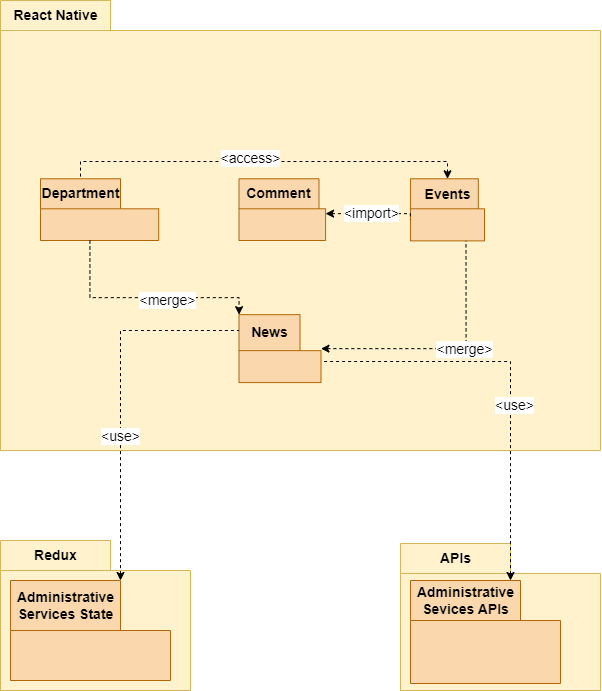

The diagram above was exported from draw.io. Its source (the exported page's mxGraphModel, read from the mxfile embedded in the PNG):
<mxGraphModel dx="1500" dy="830" grid="1" gridSize="10" guides="1" tooltips="1" connect="1" arrows="1" fold="1" page="1" pageScale="1" pageWidth="827" pageHeight="1169" math="0" shadow="0">
  <root>
    <mxCell id="0" />
    <mxCell id="1" parent="0" />
    <mxCell id="G0VAK1PNARIw9f0RTAMm-1" value="React Native" style="shape=folder;fontStyle=1;tabWidth=110;tabHeight=30;tabPosition=left;html=1;boundedLbl=1;labelInHeader=1;container=1;collapsible=0;labelBackgroundColor=none;strokeColor=#d6b656;fillColor=#fff2cc;fontSize=14;" vertex="1" parent="1">
      <mxGeometry x="70" y="40" width="600" height="450" as="geometry" />
    </mxCell>
    <mxCell id="G0VAK1PNARIw9f0RTAMm-2" value="" style="html=1;strokeColor=none;resizeWidth=1;resizeHeight=1;fillColor=none;part=1;connectable=0;allowArrows=0;deletable=0;labelBackgroundColor=none;fontSize=14;" vertex="1" parent="G0VAK1PNARIw9f0RTAMm-1">
      <mxGeometry width="600" height="315" relative="1" as="geometry">
        <mxPoint y="30" as="offset" />
      </mxGeometry>
    </mxCell>
    <mxCell id="G0VAK1PNARIw9f0RTAMm-13" value="Department" style="shape=folder;fontStyle=1;tabWidth=80;tabHeight=30;tabPosition=left;html=1;boundedLbl=1;labelInHeader=1;container=1;collapsible=0;labelBackgroundColor=none;strokeColor=#b46504;fillColor=#fad7ac;fontSize=14;" vertex="1" parent="G0VAK1PNARIw9f0RTAMm-1">
      <mxGeometry x="40" y="178.3" width="118.2" height="61.7" as="geometry" />
    </mxCell>
    <mxCell id="G0VAK1PNARIw9f0RTAMm-14" value="" style="html=1;strokeColor=none;resizeWidth=1;resizeHeight=1;fillColor=none;part=1;connectable=0;allowArrows=0;deletable=0;labelBackgroundColor=none;fontSize=14;" vertex="1" parent="G0VAK1PNARIw9f0RTAMm-13">
      <mxGeometry width="118.2" height="43.190000000000005" relative="1" as="geometry">
        <mxPoint y="30" as="offset" />
      </mxGeometry>
    </mxCell>
    <mxCell id="G0VAK1PNARIw9f0RTAMm-15" value="" style="html=1;strokeColor=none;resizeWidth=1;resizeHeight=1;fillColor=none;part=1;connectable=0;allowArrows=0;deletable=0;labelBackgroundColor=none;fontSize=14;" vertex="1" parent="G0VAK1PNARIw9f0RTAMm-13">
      <mxGeometry x="10.131428571428572" y="25.167105263157904" width="50.657142857142844" height="11.365789473684211" as="geometry" />
    </mxCell>
    <mxCell id="sB0LAqMIvrmsFl3MgKAP-2" style="edgeStyle=orthogonalEdgeStyle;rounded=0;orthogonalLoop=1;jettySize=auto;html=1;entryX=0;entryY=0;entryDx=40;entryDy=0;entryPerimeter=0;dashed=1;labelBackgroundColor=none;fontSize=14;startArrow=classic;startFill=1;endArrow=none;endFill=0;" edge="1" parent="G0VAK1PNARIw9f0RTAMm-1" source="G0VAK1PNARIw9f0RTAMm-16" target="G0VAK1PNARIw9f0RTAMm-13">
      <mxGeometry relative="1" as="geometry">
        <Array as="points">
          <mxPoint x="447" y="161" />
          <mxPoint x="80" y="161" />
        </Array>
      </mxGeometry>
    </mxCell>
    <mxCell id="sB0LAqMIvrmsFl3MgKAP-3" value="&amp;lt;access&amp;gt;" style="edgeLabel;html=1;align=center;verticalAlign=middle;resizable=0;points=[];fontSize=14;" vertex="1" connectable="0" parent="sB0LAqMIvrmsFl3MgKAP-2">
      <mxGeometry x="0.0656" y="-4" relative="1" as="geometry">
        <mxPoint x="-1" as="offset" />
      </mxGeometry>
    </mxCell>
    <mxCell id="G0VAK1PNARIw9f0RTAMm-16" value="Events" style="shape=folder;fontStyle=1;tabWidth=80;tabHeight=30;tabPosition=left;html=1;boundedLbl=1;labelInHeader=1;container=1;collapsible=0;labelBackgroundColor=none;strokeColor=#b46504;fillColor=#fad7ac;fontSize=14;" vertex="1" parent="G0VAK1PNARIw9f0RTAMm-1">
      <mxGeometry x="409.9412928456407" y="178.299544567339" width="74.07407407407408" height="62.06896551724139" as="geometry" />
    </mxCell>
    <mxCell id="G0VAK1PNARIw9f0RTAMm-17" value="" style="html=1;strokeColor=none;resizeWidth=1;resizeHeight=1;fillColor=none;part=1;connectable=0;allowArrows=0;deletable=0;labelBackgroundColor=none;fontSize=14;" vertex="1" parent="G0VAK1PNARIw9f0RTAMm-16">
      <mxGeometry width="90" height="40" relative="1" as="geometry">
        <mxPoint y="30" as="offset" />
      </mxGeometry>
    </mxCell>
    <mxCell id="G0VAK1PNARIw9f0RTAMm-18" value="" style="html=1;strokeColor=none;resizeWidth=1;resizeHeight=1;fillColor=none;part=1;connectable=0;allowArrows=0;deletable=0;labelBackgroundColor=none;fontSize=14;" vertex="1" parent="G0VAK1PNARIw9f0RTAMm-16">
      <mxGeometry x="6.349206349206349" y="25.317604355716888" width="31.746031746031736" height="11.433756805807624" as="geometry" />
    </mxCell>
    <mxCell id="G0VAK1PNARIw9f0RTAMm-31" value="News" style="shape=folder;fontStyle=1;tabWidth=61;tabHeight=36;tabPosition=left;html=1;boundedLbl=1;labelInHeader=1;container=1;collapsible=0;labelBackgroundColor=none;strokeColor=#b46504;fillColor=#fad7ac;fontSize=14;" vertex="1" parent="G0VAK1PNARIw9f0RTAMm-1">
      <mxGeometry x="238.5093167701863" y="314.15094339622647" width="81.98757763975155" height="67.9245283018868" as="geometry" />
    </mxCell>
    <mxCell id="G0VAK1PNARIw9f0RTAMm-32" value="" style="html=1;strokeColor=none;resizeWidth=1;resizeHeight=1;fillColor=none;part=1;connectable=0;allowArrows=0;deletable=0;labelBackgroundColor=none;fontSize=14;" vertex="1" parent="G0VAK1PNARIw9f0RTAMm-31">
      <mxGeometry width="90" height="50" relative="1" as="geometry">
        <mxPoint y="30" as="offset" />
      </mxGeometry>
    </mxCell>
    <mxCell id="G0VAK1PNARIw9f0RTAMm-33" value="" style="html=1;strokeColor=none;resizeWidth=1;resizeHeight=1;fillColor=none;part=1;connectable=0;allowArrows=0;deletable=0;labelBackgroundColor=none;fontSize=14;" vertex="1" parent="G0VAK1PNARIw9f0RTAMm-31">
      <mxGeometry x="7.027506654835848" y="27.706057596822244" width="35.13753327417924" height="12.512413108242304" as="geometry" />
    </mxCell>
    <mxCell id="G0VAK1PNARIw9f0RTAMm-29" style="edgeStyle=orthogonalEdgeStyle;rounded=0;orthogonalLoop=1;jettySize=auto;html=1;entryX=0.75;entryY=1;entryDx=0;entryDy=0;entryPerimeter=0;dashed=1;labelBackgroundColor=none;fontSize=14;startArrow=classic;startFill=1;endArrow=none;endFill=0;" edge="1" parent="G0VAK1PNARIw9f0RTAMm-1" source="G0VAK1PNARIw9f0RTAMm-31" target="G0VAK1PNARIw9f0RTAMm-16">
      <mxGeometry relative="1" as="geometry">
        <Array as="points">
          <mxPoint x="465.83850931677017" y="348.11320754716985" />
        </Array>
      </mxGeometry>
    </mxCell>
    <mxCell id="G0VAK1PNARIw9f0RTAMm-30" value="&amp;lt;merge&amp;gt;" style="edgeLabel;html=1;align=center;verticalAlign=middle;resizable=0;points=[];fontSize=14;" vertex="1" connectable="0" parent="G0VAK1PNARIw9f0RTAMm-29">
      <mxGeometry x="0.128" relative="1" as="geometry">
        <mxPoint as="offset" />
      </mxGeometry>
    </mxCell>
    <mxCell id="G0VAK1PNARIw9f0RTAMm-34" style="edgeStyle=orthogonalEdgeStyle;rounded=0;orthogonalLoop=1;jettySize=auto;html=1;startArrow=none;startFill=0;endArrow=classic;endFill=1;dashed=1;fontSize=14;" edge="1" parent="G0VAK1PNARIw9f0RTAMm-1" source="G0VAK1PNARIw9f0RTAMm-13" target="G0VAK1PNARIw9f0RTAMm-31">
      <mxGeometry relative="1" as="geometry">
        <Array as="points">
          <mxPoint x="89.44099378881988" y="297.1698113207548" />
          <mxPoint x="238.5093167701863" y="297.1698113207548" />
        </Array>
      </mxGeometry>
    </mxCell>
    <mxCell id="G0VAK1PNARIw9f0RTAMm-35" value="&amp;lt;merge&amp;gt;" style="edgeLabel;html=1;align=center;verticalAlign=middle;resizable=0;points=[];fontSize=14;" vertex="1" connectable="0" parent="G0VAK1PNARIw9f0RTAMm-34">
      <mxGeometry x="0.2073" y="-2" relative="1" as="geometry">
        <mxPoint as="offset" />
      </mxGeometry>
    </mxCell>
    <mxCell id="G0VAK1PNARIw9f0RTAMm-54" value="Comment" style="shape=folder;fontStyle=1;tabWidth=80;tabHeight=30;tabPosition=left;html=1;boundedLbl=1;labelInHeader=1;container=1;collapsible=0;labelBackgroundColor=none;strokeColor=#b46504;fillColor=#fad7ac;fontSize=14;" vertex="1" parent="G0VAK1PNARIw9f0RTAMm-1">
      <mxGeometry x="238.51" y="178.3" width="86.58" height="61.7" as="geometry" />
    </mxCell>
    <mxCell id="G0VAK1PNARIw9f0RTAMm-55" value="" style="html=1;strokeColor=none;resizeWidth=1;resizeHeight=1;fillColor=none;part=1;connectable=0;allowArrows=0;deletable=0;labelBackgroundColor=none;fontSize=14;" vertex="1" parent="G0VAK1PNARIw9f0RTAMm-54">
      <mxGeometry width="86.58" height="43.190000000000005" relative="1" as="geometry">
        <mxPoint y="30" as="offset" />
      </mxGeometry>
    </mxCell>
    <mxCell id="G0VAK1PNARIw9f0RTAMm-56" value="" style="html=1;strokeColor=none;resizeWidth=1;resizeHeight=1;fillColor=none;part=1;connectable=0;allowArrows=0;deletable=0;labelBackgroundColor=none;fontSize=14;" vertex="1" parent="G0VAK1PNARIw9f0RTAMm-54">
      <mxGeometry x="7.421142857142857" y="25.167105263157904" width="37.10571428571428" height="11.365789473684211" as="geometry" />
    </mxCell>
    <mxCell id="G0VAK1PNARIw9f0RTAMm-57" style="edgeStyle=orthogonalEdgeStyle;rounded=0;orthogonalLoop=1;jettySize=auto;html=1;entryX=0;entryY=0;entryDx=0;entryDy=40.77586206896552;entryPerimeter=0;labelBackgroundColor=none;fontSize=14;startArrow=classic;startFill=1;endArrow=none;endFill=0;dashed=1;" edge="1" parent="G0VAK1PNARIw9f0RTAMm-1" source="G0VAK1PNARIw9f0RTAMm-54" target="G0VAK1PNARIw9f0RTAMm-16">
      <mxGeometry relative="1" as="geometry">
        <Array as="points">
          <mxPoint x="350.3105590062112" y="213.11320754716982" />
          <mxPoint x="350.3105590062112" y="213.11320754716982" />
        </Array>
      </mxGeometry>
    </mxCell>
    <mxCell id="sB0LAqMIvrmsFl3MgKAP-1" value="&amp;lt;import&amp;gt;" style="edgeLabel;html=1;align=center;verticalAlign=middle;resizable=0;points=[];fontSize=14;" vertex="1" connectable="0" parent="G0VAK1PNARIw9f0RTAMm-57">
      <mxGeometry x="-0.3523" y="1" relative="1" as="geometry">
        <mxPoint x="15" as="offset" />
      </mxGeometry>
    </mxCell>
    <mxCell id="G0VAK1PNARIw9f0RTAMm-19" value="APIs" style="shape=folder;fontStyle=1;tabWidth=110;tabHeight=30;tabPosition=left;html=1;boundedLbl=1;labelInHeader=1;container=1;collapsible=0;labelBackgroundColor=none;strokeColor=#d6b656;fillColor=#fff2cc;fontSize=14;" vertex="1" parent="1">
      <mxGeometry x="470" y="583" width="200" height="147" as="geometry" />
    </mxCell>
    <mxCell id="G0VAK1PNARIw9f0RTAMm-20" value="Text" style="html=1;strokeColor=none;resizeWidth=1;resizeHeight=1;fillColor=none;part=1;connectable=0;allowArrows=0;deletable=0;labelBackgroundColor=none;fontSize=14;" vertex="1" parent="G0VAK1PNARIw9f0RTAMm-19">
      <mxGeometry width="200" height="102.9" relative="1" as="geometry">
        <mxPoint y="30" as="offset" />
      </mxGeometry>
    </mxCell>
    <mxCell id="G0VAK1PNARIw9f0RTAMm-21" value="Administrative&lt;br&gt;Sevices APIs" style="shape=folder;fontStyle=1;tabWidth=110;tabHeight=40;tabPosition=left;html=1;boundedLbl=1;labelInHeader=1;container=1;collapsible=0;labelBackgroundColor=none;strokeColor=#b46504;fillColor=#fad7ac;fontSize=14;" vertex="1" parent="G0VAK1PNARIw9f0RTAMm-19">
      <mxGeometry x="10" y="37" width="150" height="103" as="geometry" />
    </mxCell>
    <mxCell id="G0VAK1PNARIw9f0RTAMm-22" value="" style="html=1;strokeColor=none;resizeWidth=1;resizeHeight=1;fillColor=none;part=1;connectable=0;allowArrows=0;deletable=0;labelBackgroundColor=none;fontSize=14;" vertex="1" parent="G0VAK1PNARIw9f0RTAMm-21">
      <mxGeometry width="150" height="72.10000000000001" relative="1" as="geometry">
        <mxPoint y="30" as="offset" />
      </mxGeometry>
    </mxCell>
    <mxCell id="G0VAK1PNARIw9f0RTAMm-23" value="" style="html=1;strokeColor=none;resizeWidth=1;resizeHeight=1;fillColor=none;part=1;connectable=0;allowArrows=0;deletable=0;labelBackgroundColor=none;fontSize=14;" vertex="1" parent="G0VAK1PNARIw9f0RTAMm-21">
      <mxGeometry x="12.85714285714286" y="42.013157894736835" width="64.28571428571428" height="18.97368421052632" as="geometry" />
    </mxCell>
    <mxCell id="G0VAK1PNARIw9f0RTAMm-24" value="Redux" style="shape=folder;fontStyle=1;tabWidth=110;tabHeight=30;tabPosition=left;html=1;boundedLbl=1;labelInHeader=1;container=1;collapsible=0;labelBackgroundColor=none;strokeColor=#d6b656;fillColor=#fff2cc;fontSize=14;" vertex="1" parent="1">
      <mxGeometry x="70" y="580" width="190" height="150" as="geometry" />
    </mxCell>
    <mxCell id="G0VAK1PNARIw9f0RTAMm-25" value="Text" style="html=1;strokeColor=none;resizeWidth=1;resizeHeight=1;fillColor=none;part=1;connectable=0;allowArrows=0;deletable=0;labelBackgroundColor=none;fontSize=14;" vertex="1" parent="G0VAK1PNARIw9f0RTAMm-24">
      <mxGeometry width="190.00000000000003" height="96.25" relative="1" as="geometry">
        <mxPoint y="30" as="offset" />
      </mxGeometry>
    </mxCell>
    <mxCell id="G0VAK1PNARIw9f0RTAMm-26" value="Administrative&lt;br style=&quot;font-size: 14px;&quot;&gt;Services State" style="shape=folder;fontStyle=1;tabWidth=110;tabHeight=50;tabPosition=left;html=1;boundedLbl=1;labelInHeader=1;container=1;collapsible=0;labelBackgroundColor=none;strokeColor=#b46504;fillColor=#fad7ac;fontSize=14;" vertex="1" parent="G0VAK1PNARIw9f0RTAMm-24">
      <mxGeometry x="10" y="40" width="160" height="100" as="geometry" />
    </mxCell>
    <mxCell id="G0VAK1PNARIw9f0RTAMm-27" value="" style="html=1;strokeColor=none;resizeWidth=1;resizeHeight=1;fillColor=none;part=1;connectable=0;allowArrows=0;deletable=0;labelBackgroundColor=none;fontSize=14;" vertex="1" parent="G0VAK1PNARIw9f0RTAMm-26">
      <mxGeometry width="160" height="70" relative="1" as="geometry">
        <mxPoint y="30" as="offset" />
      </mxGeometry>
    </mxCell>
    <mxCell id="G0VAK1PNARIw9f0RTAMm-28" value="" style="html=1;strokeColor=none;resizeWidth=1;resizeHeight=1;fillColor=none;part=1;connectable=0;allowArrows=0;deletable=0;labelBackgroundColor=none;fontSize=14;" vertex="1" parent="G0VAK1PNARIw9f0RTAMm-26">
      <mxGeometry x="13.714285714285714" y="40.78947368421054" width="68.57142857142857" height="18.421052631578956" as="geometry" />
    </mxCell>
    <mxCell id="G0VAK1PNARIw9f0RTAMm-37" style="edgeStyle=orthogonalEdgeStyle;rounded=0;orthogonalLoop=1;jettySize=auto;html=1;startArrow=classic;startFill=1;endArrow=none;endFill=0;dashed=1;fontSize=14;" edge="1" parent="1" source="G0VAK1PNARIw9f0RTAMm-21" target="G0VAK1PNARIw9f0RTAMm-31">
      <mxGeometry relative="1" as="geometry">
        <Array as="points">
          <mxPoint x="580" y="401" />
        </Array>
        <mxPoint x="580" y="720" as="sourcePoint" />
        <mxPoint x="380" y="400" as="targetPoint" />
      </mxGeometry>
    </mxCell>
    <mxCell id="G0VAK1PNARIw9f0RTAMm-38" value="&amp;lt;use&amp;gt;" style="edgeLabel;html=1;align=center;verticalAlign=middle;resizable=0;points=[];fontSize=14;" vertex="1" connectable="0" parent="G0VAK1PNARIw9f0RTAMm-37">
      <mxGeometry x="-0.138" y="-3" relative="1" as="geometry">
        <mxPoint as="offset" />
      </mxGeometry>
    </mxCell>
    <mxCell id="G0VAK1PNARIw9f0RTAMm-39" style="edgeStyle=orthogonalEdgeStyle;rounded=0;orthogonalLoop=1;jettySize=auto;html=1;startArrow=classic;startFill=1;endArrow=none;endFill=0;dashed=1;fontSize=14;" edge="1" parent="1" source="G0VAK1PNARIw9f0RTAMm-26" target="G0VAK1PNARIw9f0RTAMm-31">
      <mxGeometry relative="1" as="geometry">
        <Array as="points">
          <mxPoint x="190" y="370" />
        </Array>
      </mxGeometry>
    </mxCell>
    <mxCell id="G0VAK1PNARIw9f0RTAMm-40" value="&amp;lt;use&amp;gt;" style="edgeLabel;html=1;align=center;verticalAlign=middle;resizable=0;points=[];fontSize=14;" vertex="1" connectable="0" parent="G0VAK1PNARIw9f0RTAMm-39">
      <mxGeometry x="-0.218" y="1" relative="1" as="geometry">
        <mxPoint as="offset" />
      </mxGeometry>
    </mxCell>
  </root>
</mxGraphModel>